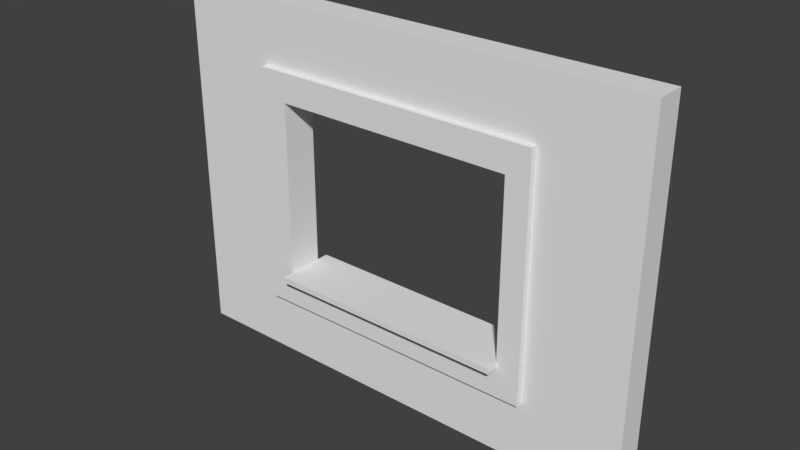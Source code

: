 # Source: Wall_Window_Details_3x4x.25.blend  (saved by Blender 2.79.0; exported with 4.5.12 LTS)
import bpy
from mathutils import Matrix  # noqa: F401  (used for matrix-valued properties, if any)

bpy.ops.wm.read_factory_settings(use_empty=True)
scene = bpy.context.scene
scene.name = 'Scene'

# ---- collections
col_collection_1 = bpy.data.collections.new('Collection 1'); scene.collection.children.link(col_collection_1)

# ---- world
world_world = bpy.data.worlds.new('World'); scene.world = world_world
world_world.color = (0.05088, 0.05088, 0.05088)
world_world.use_sun_shadow = False
world_world.sun_shadow_jitter_overblur = 0.0
world_world.cycles.sampling_method = 'MANUAL'

# ---- meshes
me_vert = bpy.data.meshes.new('Vert')
me_vert.from_pydata([(0.0, 0.0, 0.0), (4.0, 0.0, 0.0), (4.0, 3.0, 0.0), (0.0, 3.0, 0.0), (2.0, 0.0, 0.0), (4.0, 1.5, 0.0), (2.0, 3.0, 0.0), (0.0, 1.5, 0.0), (3.0, 0.0, 0.0), (4.0, 2.25, 0.0), (1.0, 3.0, 0.0), (0.0, 0.75, 0.0), (1.0, 0.0, 0.0), (4.0, 0.75, 0.0), (3.0, 3.0, 0.0), (0.0, 2.25, 0.0), (3.0, 1.5, 0.0), (1.0, 1.5, 0.0), (2.0, 0.75, 0.0), (2.0, 2.25, 0.0), (1.0, 2.25, 0.0), (1.0, 0.75, 0.0), (3.0, 0.75, 0.0), (3.0, 2.25, 0.0), (3.0, 0.0, 0.24), (4.0, 0.0, 0.24), (4.0, 2.25, 0.24), (4.0, 3.0, 0.24), (1.0, 3.0, 0.24), (0.0, 3.0, 0.24), (0.0, 0.75, 0.24), (0.0, 0.0, 0.24), (1.0, 0.0, 0.24), (2.0, 0.0, 0.24), (4.0, 0.75, 0.24), (4.0, 1.5, 0.24), (3.0, 3.0, 0.24), (2.0, 3.0, 0.24), (0.0, 2.25, 0.24), (0.0, 1.5, 0.24), (3.0, 1.5, 0.24), (2.0, 0.75, 0.24), (1.0, 1.5, 0.24), (2.0, 2.25, 0.24), (1.0, 2.25, 0.24), (1.0, 0.75, 0.24), (3.0, 0.75, 0.24), (3.0, 2.25, 0.24), (0.7747, 3.0, 0.0), (0.7747, 0.0, 0.0), (0.7747, 1.5, 0.0), (0.7747, 2.25, 0.0), (0.7747, 0.75, 0.0), (0.7747, 3.0, 0.24), (0.7747, 0.0, 0.24), (0.7747, 1.5, 0.24), (0.7747, 2.25, 0.24), (0.7747, 0.75, 0.24), (3.192, 0.0, 0.0), (3.192, 1.5, 0.0), (3.192, 3.0, 0.0), (3.192, 0.75, 0.0), (3.192, 2.25, 0.0), (3.192, 0.0, 0.24), (3.192, 1.5, 0.24), (3.192, 3.0, 0.24), (3.192, 0.75, 0.24), (3.192, 2.25, 0.24), (4.0, 2.489, 0.0), (0.0, 2.489, 0.0), (2.0, 2.489, 0.0), (1.0, 2.489, 0.0), (3.0, 2.489, 0.0), (4.0, 2.489, 0.24), (0.0, 2.489, 0.24), (2.0, 2.489, 0.24), (1.0, 2.489, 0.24), (3.0, 2.489, 0.24), (0.7747, 2.489, 0.24), (0.7747, 2.489, 0.0), (3.192, 2.489, 0.24), (3.192, 2.489, 0.0), (0.0, 0.5054, 0.0), (2.0, 0.5054, 0.0), (4.0, 0.5054, 0.0), (1.0, 0.5054, 0.0), (3.0, 0.5054, 0.0), (0.0, 0.5054, 0.24), (2.0, 0.5054, 0.24), (4.0, 0.5054, 0.24), (1.0, 0.5054, 0.24), (3.0, 0.5054, 0.24), (0.7747, 0.5054, 0.24), (0.7747, 0.5054, 0.0), (3.192, 0.5054, 0.24), (3.192, 0.5054, 0.0), (0.7747, 1.5, 0.24), (1.0, 1.5, 0.24), (2.0, 2.489, 0.24), (2.0, 2.25, 0.24), (1.0, 2.25, 0.24), (0.7747, 2.25, 0.24), (1.0, 2.489, 0.24), (1.0, 0.75, 0.24), (2.0, 0.75, 0.24), (0.7747, 0.75, 0.24), (3.0, 0.75, 0.24), (3.0, 1.5, 0.24), (3.0, 2.25, 0.24), (3.0, 2.489, 0.24), (0.7747, 0.5054, 0.24), (3.192, 1.5, 0.24), (3.192, 0.75, 0.24), (3.192, 2.25, 0.24), (3.192, 0.5054, 0.24), (0.7747, 2.489, 0.24), (3.192, 2.489, 0.24), (2.0, 0.5054, 0.24), (1.0, 0.5054, 0.24), (3.0, 0.5054, 0.24), (0.7747, 1.5, 0.29), (1.0, 1.5, 0.29), (2.0, 2.489, 0.29), (2.0, 2.25, 0.29), (1.0, 2.25, 0.29), (0.7747, 2.25, 0.29), (1.0, 2.489, 0.29), (1.0, 0.75, 0.29), (2.0, 0.75, 0.29), (0.7747, 0.75, 0.29), (3.0, 0.75, 0.29), (3.0, 1.5, 0.29), (3.0, 2.25, 0.29), (3.0, 2.489, 0.29), (0.7747, 0.5054, 0.29), (3.192, 1.5, 0.29), (3.192, 0.75, 0.29), (3.192, 2.25, 0.29), (3.192, 0.5054, 0.29), (0.7747, 2.489, 0.29), (3.192, 2.489, 0.29), (2.0, 0.5054, 0.29), (1.0, 0.5054, 0.29), (3.0, 0.5054, 0.29), (1.0, 0.8, 0.0), (2.0, 0.8, 0.0), (3.0, 0.8, 0.0), (1.0, 0.8, 0.24), (2.0, 0.8, 0.24), (3.0, 0.8, 0.24), (1.0, 0.8, 0.24), (2.0, 0.8, 0.24), (3.0, 0.8, 0.24), (2.0, 0.8, 0.29), (1.0, 0.8, 0.29), (3.0, 0.8, 0.29), (1.0, 0.75, 0.39), (1.0, 0.8, 0.39), (2.0, 0.75, 0.39), (3.0, 0.75, 0.39), (2.0, 0.8, 0.39), (3.0, 0.8, 0.39), (1.0, 0.75, -0.1), (2.0, 0.75, -0.1), (3.0, 0.75, -0.1), (1.0, 0.8, -0.1), (2.0, 0.8, -0.1), (3.0, 0.8, -0.1)], [], [(81, 60, 2, 68), (61, 59, 5, 13), (71, 10, 6, 70), (50, 51, 20, 17), (79, 48, 10, 71), (85, 21, 18, 83), (93, 52, 21, 85), (52, 50, 17, 21), (95, 61, 13, 84), (83, 18, 22, 86), (59, 62, 9, 5), (70, 6, 14, 72), (80, 73, 27, 65), (66, 34, 35, 64), (76, 75, 37, 28), (91, 94, 114, 119), (78, 76, 28, 53), (92, 90, 118, 110), (41, 45, 103, 104), (77, 75, 98, 109), (94, 89, 34, 66), (40, 46, 106, 107), (64, 35, 26, 67), (75, 77, 36, 37), (106, 104, 151, 152), (48, 3, 29, 53), (69, 15, 38, 74), (4, 8, 24, 33), (82, 0, 31, 87), (19, 23, 47, 43), (5, 9, 26, 35), (12, 4, 33, 32), (23, 16, 40, 47), (6, 10, 28, 37), (21, 17, 42, 45), (13, 5, 35, 34), (20, 19, 43, 44), (7, 11, 30, 39), (14, 6, 37, 36), (49, 12, 32, 54), (41, 46, 149, 148), (15, 7, 39, 38), (17, 20, 44, 42), (58, 1, 25, 63), (84, 13, 34, 89), (68, 2, 27, 73), (60, 14, 36, 65), (16, 22, 46, 40), (0, 49, 54, 31), (10, 48, 53, 28), (30, 57, 55, 39), (87, 92, 57, 30), (74, 78, 53, 29), (39, 55, 56, 38), (11, 7, 50, 52), (82, 11, 52, 93), (69, 3, 48, 79), (7, 15, 51, 50), (2, 60, 65, 27), (8, 58, 63, 24), (56, 55, 96, 101), (67, 80, 116, 113), (88, 91, 119, 117), (77, 80, 65, 36), (16, 23, 62, 59), (86, 22, 61, 95), (22, 16, 59, 61), (72, 14, 60, 81), (23, 72, 81, 62), (42, 44, 100, 97), (15, 69, 79, 51), (38, 56, 78, 74), (9, 68, 73, 26), (3, 69, 74, 29), (46, 41, 104, 106), (57, 92, 110, 105), (78, 56, 101, 115), (67, 26, 73, 80), (19, 70, 72, 23), (51, 79, 71, 20), (20, 71, 70, 19), (62, 81, 68, 9), (8, 86, 95, 58), (24, 63, 94, 91), (0, 82, 93, 49), (31, 54, 92, 87), (1, 84, 89, 25), (11, 82, 87, 30), (33, 24, 91, 88), (63, 25, 89, 94), (54, 32, 90, 92), (32, 33, 88, 90), (4, 83, 86, 8), (58, 95, 84, 1), (49, 93, 85, 12), (12, 85, 83, 4), (100, 99, 123, 124), (113, 116, 140, 137), (21, 144, 165, 162), (101, 96, 120, 125), (115, 101, 125, 139), (103, 97, 121, 127), (105, 110, 134, 129), (112, 111, 135, 136), (96, 105, 129, 120), (114, 112, 136, 138), (103, 127, 154, 150), (98, 102, 126, 122), (76, 78, 115, 102), (90, 88, 117, 118), (64, 67, 113, 111), (43, 47, 108, 99), (75, 76, 102, 98), (80, 77, 109, 116), (94, 66, 112, 114), (47, 40, 107, 108), (45, 42, 97, 103), (66, 64, 111, 112), (44, 43, 99, 100), (55, 57, 105, 96), (120, 121, 124, 125), (142, 141, 128, 127), (134, 142, 127, 129), (129, 127, 121, 120), (141, 143, 130, 128), (131, 135, 137, 132), (143, 138, 136, 130), (130, 136, 135, 131), (132, 137, 140, 133), (123, 132, 133, 122), (125, 124, 126, 139), (124, 123, 122, 126), (119, 114, 138, 143), (107, 106, 130, 131), (116, 109, 133, 140), (117, 119, 143, 141), (99, 108, 132, 123), (109, 98, 122, 133), (97, 100, 124, 121), (110, 118, 142, 134), (108, 107, 131, 132), (102, 115, 139, 126), (111, 113, 137, 135), (118, 117, 141, 142), (145, 144, 147, 148), (146, 145, 148, 149), (152, 151, 153, 155), (151, 150, 154, 153), (21, 45, 147, 144), (155, 153, 160, 161), (104, 103, 150, 151), (128, 130, 159, 158), (46, 22, 146, 149), (130, 106, 152, 155), (22, 18, 163, 164), (45, 41, 148, 147), (158, 159, 161, 160), (156, 158, 160, 157), (130, 155, 161, 159), (127, 128, 158, 156), (154, 127, 156, 157), (153, 154, 157, 160), (163, 162, 165, 166), (164, 163, 166, 167), (146, 22, 164, 167), (145, 146, 167, 166), (18, 21, 162, 163), (144, 145, 166, 165)])
me_vert.use_remesh_preserve_volume = False
me_vert.use_remesh_preserve_attributes = False
me_vert.use_mirror_vertex_groups = False
me_vert.update()

# ---- objects
ob_wall_window_details_3x4x_25 = bpy.data.objects.new('Wall_Window_Details_3x4x.25', me_vert)

# ---- transforms, parenting, visibility, modifiers, constraints
ob_wall_window_details_3x4x_25.location = (0.0, 0.0, 0.0)
ob_wall_window_details_3x4x_25.rotation_euler = (1.571, -0.0, 0.0)
ob_wall_window_details_3x4x_25.lineart.crease_threshold = 0.0

# ---- collection membership
col_collection_1.objects.link(ob_wall_window_details_3x4x_25)

# ---- scene / render settings (as saved in the file)
scene.frame_start = 1; scene.frame_end = 250; scene.frame_set(1)
scene.render.engine = 'BLENDER_EEVEE_NEXT'
scene.render.resolution_percentage = 50
scene.render.dither_intensity = 0.0
scene.cycles.use_denoising = False
scene.cycles.samples = 128
scene.cycles.sampling_pattern = 'TABULATED_SOBOL'
scene.cycles.use_adaptive_sampling = False
scene.cycles.use_light_tree = False
scene.cycles.blur_glossy = 0.0
scene.cycles.sample_clamp_indirect = 0.0
scene.view_settings.view_transform = 'Standard'
bpy.context.view_layer.update()

# ---- added for rendering (the .blend has no active camera and no usable light): camera, sun
cam_auto = bpy.data.cameras.new('AutoCamera')
cam_auto.lens = 50.0
cam_auto.sensor_width = 36.0
cam_auto.clip_end = 1000.0
ob_auto_camera = bpy.data.objects.new('AutoCamera', cam_auto)
scene.collection.objects.link(ob_auto_camera)
ob_auto_camera.location = (6.64828, -5.72294, 5.21863)
ob_auto_camera.rotation_euler = (1.09748, -7.21219e-08, 0.694738)
scene.camera = ob_auto_camera
light_auto_sun = bpy.data.lights.new('AutoSun', 'SUN')
light_auto_sun.energy = 3.0
light_auto_sun.angle = 0.0523599
ob_auto_sun = bpy.data.objects.new('AutoSun', light_auto_sun)
scene.collection.objects.link(ob_auto_sun)
ob_auto_sun.rotation_euler = (0.872665, 0.174533, 0.523599)
bpy.context.view_layer.update()

